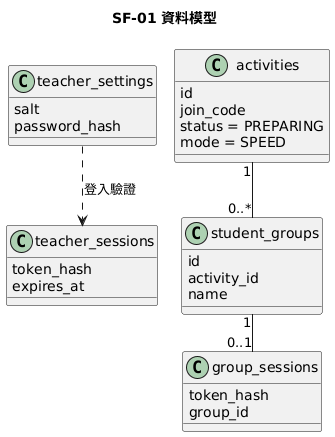

The diagram above was rendered by PlantUML. Its source (embedded in the PNG):
@startuml
!pragma layout smetana
skinparam shadowing false
title SF-01 資料模型
class "teacher_settings" as Settings {
  salt
  password_hash
}
class "teacher_sessions" as TeacherSession {
  token_hash
  expires_at
}
class "activities" as Activity {
  id
  join_code
  status = PREPARING
  mode = SPEED
}
class "student_groups" as StudentGroup {
  id
  activity_id
  name
}
class "group_sessions" as GroupSession {
  token_hash
  group_id
}
Settings ..> TeacherSession : 登入驗證
Activity "1" -- "0..*" StudentGroup
StudentGroup "1" -- "0..1" GroupSession
@enduml